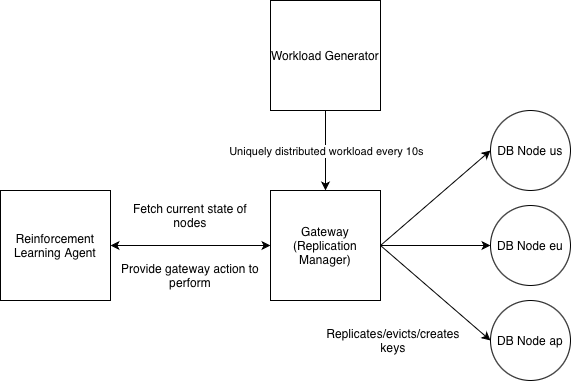

The diagram above was exported from draw.io. Its source (the exported page's mxGraphModel, read from the mxfile embedded in the PNG):
<mxGraphModel dx="976" dy="671" grid="1" gridSize="10" guides="1" tooltips="1" connect="1" arrows="1" fold="1" page="1" pageScale="1" pageWidth="827" pageHeight="1169" math="0" shadow="0">
  <root>
    <mxCell id="0" />
    <mxCell id="1" parent="0" />
    <mxCell id="XVgBdhQ69FEw-L-3KalI-1" value="Gateway (Replication Manager)" style="whiteSpace=wrap;html=1;aspect=fixed;" vertex="1" parent="1">
      <mxGeometry x="270" y="200" width="110" height="110" as="geometry" />
    </mxCell>
    <mxCell id="XVgBdhQ69FEw-L-3KalI-3" value="Workload Generator" style="whiteSpace=wrap;html=1;aspect=fixed;" vertex="1" parent="1">
      <mxGeometry x="270" y="10" width="110" height="110" as="geometry" />
    </mxCell>
    <mxCell id="XVgBdhQ69FEw-L-3KalI-5" value="DB Node us" style="ellipse;whiteSpace=wrap;html=1;aspect=fixed;" vertex="1" parent="1">
      <mxGeometry x="490" y="120" width="80" height="80" as="geometry" />
    </mxCell>
    <mxCell id="XVgBdhQ69FEw-L-3KalI-6" value="DB Node eu" style="ellipse;whiteSpace=wrap;html=1;aspect=fixed;" vertex="1" parent="1">
      <mxGeometry x="490" y="215" width="80" height="80" as="geometry" />
    </mxCell>
    <mxCell id="XVgBdhQ69FEw-L-3KalI-7" value="DB Node ap" style="ellipse;whiteSpace=wrap;html=1;aspect=fixed;" vertex="1" parent="1">
      <mxGeometry x="490" y="310" width="80" height="80" as="geometry" />
    </mxCell>
    <mxCell id="XVgBdhQ69FEw-L-3KalI-12" value="" style="endArrow=classic;html=1;rounded=0;exitX=0.5;exitY=1;exitDx=0;exitDy=0;entryX=0.5;entryY=0;entryDx=0;entryDy=0;" edge="1" parent="1" source="XVgBdhQ69FEw-L-3KalI-3" target="XVgBdhQ69FEw-L-3KalI-1">
      <mxGeometry relative="1" as="geometry">
        <mxPoint x="190" y="300" as="sourcePoint" />
        <mxPoint x="290" y="300" as="targetPoint" />
      </mxGeometry>
    </mxCell>
    <mxCell id="XVgBdhQ69FEw-L-3KalI-13" value="Uniquely distributed workload every 10s" style="edgeLabel;resizable=0;html=1;;align=center;verticalAlign=middle;" connectable="0" vertex="1" parent="XVgBdhQ69FEw-L-3KalI-12">
      <mxGeometry relative="1" as="geometry" />
    </mxCell>
    <mxCell id="XVgBdhQ69FEw-L-3KalI-18" value="" style="endArrow=classic;html=1;rounded=0;exitX=1;exitY=0.5;exitDx=0;exitDy=0;entryX=0;entryY=0.5;entryDx=0;entryDy=0;" edge="1" parent="1" source="XVgBdhQ69FEw-L-3KalI-1" target="XVgBdhQ69FEw-L-3KalI-5">
      <mxGeometry width="50" height="50" relative="1" as="geometry">
        <mxPoint x="220" y="330" as="sourcePoint" />
        <mxPoint x="270" y="280" as="targetPoint" />
      </mxGeometry>
    </mxCell>
    <mxCell id="XVgBdhQ69FEw-L-3KalI-19" value="" style="endArrow=classic;html=1;rounded=0;exitX=1;exitY=0.5;exitDx=0;exitDy=0;entryX=0;entryY=0.5;entryDx=0;entryDy=0;" edge="1" parent="1" source="XVgBdhQ69FEw-L-3KalI-1" target="XVgBdhQ69FEw-L-3KalI-6">
      <mxGeometry width="50" height="50" relative="1" as="geometry">
        <mxPoint x="220" y="330" as="sourcePoint" />
        <mxPoint x="270" y="280" as="targetPoint" />
      </mxGeometry>
    </mxCell>
    <mxCell id="XVgBdhQ69FEw-L-3KalI-20" value="" style="endArrow=classic;html=1;rounded=0;exitX=1;exitY=0.5;exitDx=0;exitDy=0;entryX=0;entryY=0.5;entryDx=0;entryDy=0;" edge="1" parent="1" source="XVgBdhQ69FEw-L-3KalI-1" target="XVgBdhQ69FEw-L-3KalI-7">
      <mxGeometry width="50" height="50" relative="1" as="geometry">
        <mxPoint x="220" y="330" as="sourcePoint" />
        <mxPoint x="270" y="280" as="targetPoint" />
      </mxGeometry>
    </mxCell>
    <mxCell id="XVgBdhQ69FEw-L-3KalI-21" value="Replicates/evicts/creates keys" style="text;html=1;whiteSpace=wrap;strokeColor=none;fillColor=none;align=center;verticalAlign=middle;rounded=0;" vertex="1" parent="1">
      <mxGeometry x="320" y="300" width="146" height="100" as="geometry" />
    </mxCell>
    <mxCell id="XVgBdhQ69FEw-L-3KalI-23" value="Reinforcement Learning Agent" style="whiteSpace=wrap;html=1;aspect=fixed;" vertex="1" parent="1">
      <mxGeometry y="200" width="110" height="110" as="geometry" />
    </mxCell>
    <mxCell id="XVgBdhQ69FEw-L-3KalI-26" value="" style="endArrow=classic;startArrow=classic;html=1;rounded=0;exitX=1;exitY=0.5;exitDx=0;exitDy=0;entryX=0;entryY=0.5;entryDx=0;entryDy=0;" edge="1" parent="1" source="XVgBdhQ69FEw-L-3KalI-23" target="XVgBdhQ69FEw-L-3KalI-1">
      <mxGeometry width="50" height="50" relative="1" as="geometry">
        <mxPoint x="220" y="370" as="sourcePoint" />
        <mxPoint x="270" y="320" as="targetPoint" />
      </mxGeometry>
    </mxCell>
    <mxCell id="XVgBdhQ69FEw-L-3KalI-27" value="Fetch current state of nodes" style="text;html=1;whiteSpace=wrap;strokeColor=none;fillColor=none;align=center;verticalAlign=middle;rounded=0;" vertex="1" parent="1">
      <mxGeometry x="120" y="210" width="140" height="30" as="geometry" />
    </mxCell>
    <mxCell id="XVgBdhQ69FEw-L-3KalI-28" value="Provide gateway action to perform" style="text;html=1;whiteSpace=wrap;strokeColor=none;fillColor=none;align=center;verticalAlign=middle;rounded=0;" vertex="1" parent="1">
      <mxGeometry x="120" y="270" width="140" height="30" as="geometry" />
    </mxCell>
  </root>
</mxGraphModel>